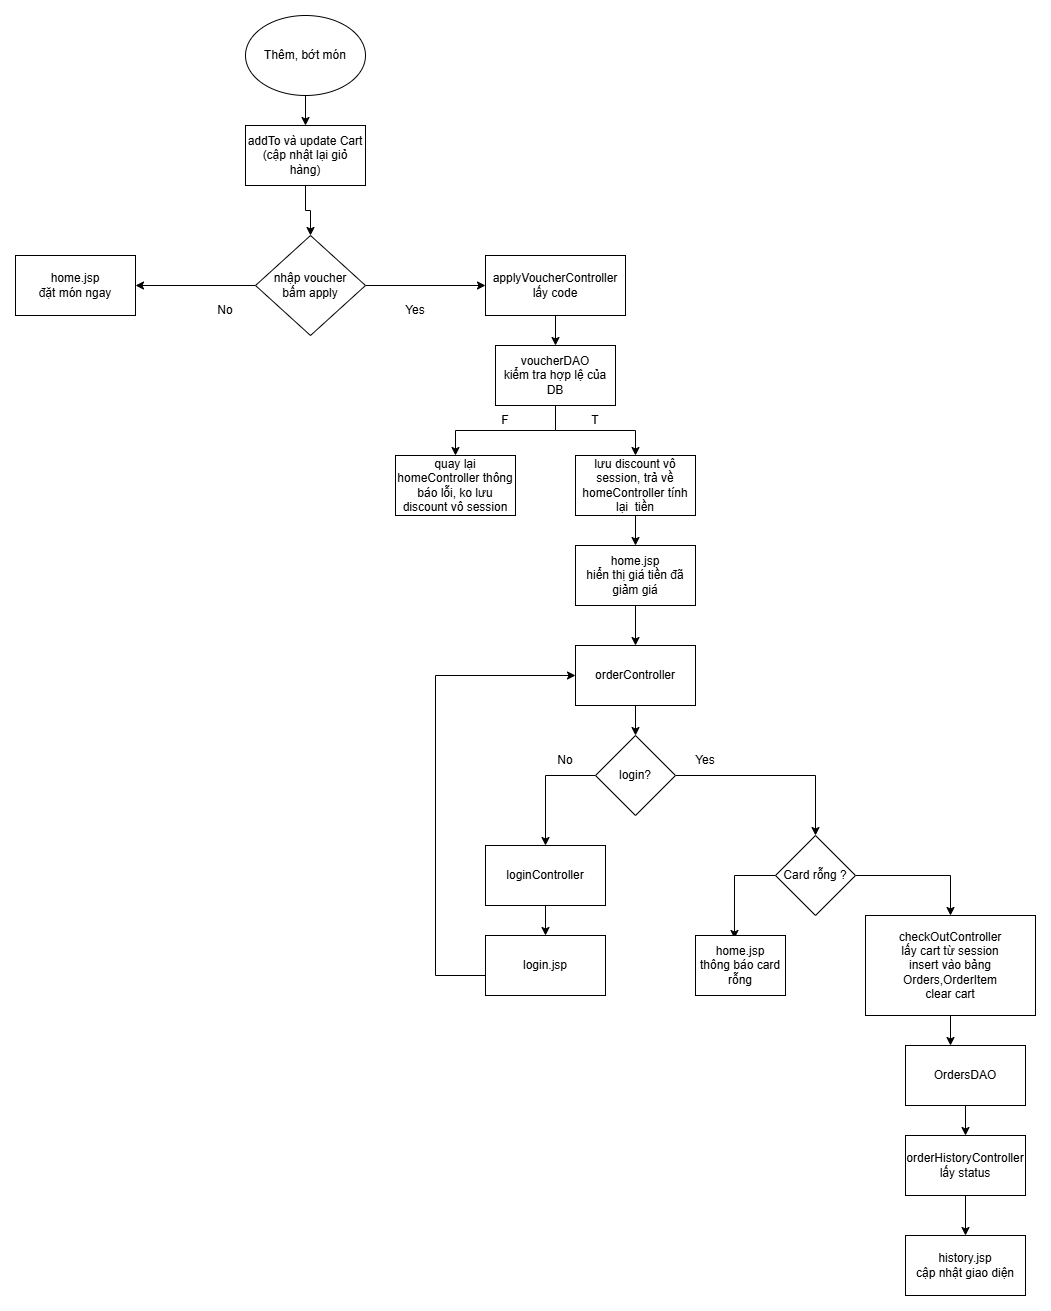

The diagram above was exported from draw.io. Its source (the exported page's mxGraphModel, read from the mxfile embedded in the PNG):
<mxGraphModel dx="1262" dy="825" grid="1" gridSize="10" guides="1" tooltips="1" connect="1" arrows="1" fold="1" page="1" pageScale="1" pageWidth="850" pageHeight="1100" math="0" shadow="0">
  <root>
    <mxCell id="0" />
    <mxCell id="1" parent="0" />
    <mxCell id="_PVbDicWg9LloQCssyBL-11" edge="1" parent="1" source="_PVbDicWg9LloQCssyBL-1" style="edgeStyle=orthogonalEdgeStyle;rounded=0;orthogonalLoop=1;jettySize=auto;html=1;" target="_PVbDicWg9LloQCssyBL-2" value="">
      <mxGeometry relative="1" as="geometry" />
    </mxCell>
    <mxCell id="_PVbDicWg9LloQCssyBL-1" parent="1" style="ellipse;whiteSpace=wrap;html=1;" value="Thêm, bớt món" vertex="1">
      <mxGeometry height="80" width="120" x="360" y="40" as="geometry" />
    </mxCell>
    <mxCell id="_PVbDicWg9LloQCssyBL-12" edge="1" parent="1" source="_PVbDicWg9LloQCssyBL-2" style="edgeStyle=orthogonalEdgeStyle;rounded=0;orthogonalLoop=1;jettySize=auto;html=1;" target="_PVbDicWg9LloQCssyBL-4" value="">
      <mxGeometry relative="1" as="geometry" />
    </mxCell>
    <mxCell id="_PVbDicWg9LloQCssyBL-2" parent="1" style="rounded=0;whiteSpace=wrap;html=1;" value="addTo và update Cart&lt;div&gt;(cập nhật lại giỏ hàng)&lt;/div&gt;" vertex="1">
      <mxGeometry height="60" width="120" x="360" y="150" as="geometry" />
    </mxCell>
    <mxCell id="_PVbDicWg9LloQCssyBL-16" edge="1" parent="1" source="_PVbDicWg9LloQCssyBL-4" style="edgeStyle=orthogonalEdgeStyle;rounded=0;orthogonalLoop=1;jettySize=auto;html=1;entryX=0;entryY=0.5;entryDx=0;entryDy=0;" target="_PVbDicWg9LloQCssyBL-5">
      <mxGeometry relative="1" as="geometry" />
    </mxCell>
    <mxCell id="_PVbDicWg9LloQCssyBL-19" edge="1" parent="1" source="_PVbDicWg9LloQCssyBL-4" style="edgeStyle=orthogonalEdgeStyle;rounded=0;orthogonalLoop=1;jettySize=auto;html=1;entryX=1;entryY=0.5;entryDx=0;entryDy=0;" target="_PVbDicWg9LloQCssyBL-18">
      <mxGeometry relative="1" as="geometry" />
    </mxCell>
    <mxCell id="_PVbDicWg9LloQCssyBL-4" parent="1" style="rhombus;whiteSpace=wrap;html=1;" value="nhập voucher&lt;div&gt;bấm apply&lt;/div&gt;" vertex="1">
      <mxGeometry height="100" width="110" x="370" y="260" as="geometry" />
    </mxCell>
    <mxCell id="_PVbDicWg9LloQCssyBL-13" edge="1" parent="1" source="_PVbDicWg9LloQCssyBL-5" style="edgeStyle=orthogonalEdgeStyle;rounded=0;orthogonalLoop=1;jettySize=auto;html=1;" target="_PVbDicWg9LloQCssyBL-6" value="">
      <mxGeometry relative="1" as="geometry" />
    </mxCell>
    <mxCell id="_PVbDicWg9LloQCssyBL-5" parent="1" style="rounded=0;whiteSpace=wrap;html=1;" value="applyVoucherController&lt;div&gt;lấy code&lt;/div&gt;" vertex="1">
      <mxGeometry height="60" width="140" x="600" y="280" as="geometry" />
    </mxCell>
    <mxCell id="_PVbDicWg9LloQCssyBL-14" edge="1" parent="1" source="_PVbDicWg9LloQCssyBL-6" style="edgeStyle=orthogonalEdgeStyle;rounded=0;orthogonalLoop=1;jettySize=auto;html=1;entryX=0.5;entryY=0;entryDx=0;entryDy=0;" target="_PVbDicWg9LloQCssyBL-7">
      <mxGeometry relative="1" as="geometry">
        <Array as="points">
          <mxPoint x="670" y="455" />
          <mxPoint x="570" y="455" />
        </Array>
      </mxGeometry>
    </mxCell>
    <mxCell id="_PVbDicWg9LloQCssyBL-15" edge="1" parent="1" source="_PVbDicWg9LloQCssyBL-6" style="edgeStyle=orthogonalEdgeStyle;rounded=0;orthogonalLoop=1;jettySize=auto;html=1;entryX=0.5;entryY=0;entryDx=0;entryDy=0;" target="_PVbDicWg9LloQCssyBL-8">
      <mxGeometry relative="1" as="geometry" />
    </mxCell>
    <mxCell id="_PVbDicWg9LloQCssyBL-6" parent="1" style="rounded=0;whiteSpace=wrap;html=1;" value="voucherDAO&lt;div&gt;kiểm tra hợp lệ của DB&lt;/div&gt;" vertex="1">
      <mxGeometry height="60" width="120" x="610" y="370" as="geometry" />
    </mxCell>
    <mxCell id="_PVbDicWg9LloQCssyBL-7" parent="1" style="rounded=0;whiteSpace=wrap;html=1;" value="quay lại homeController thông báo lỗi, ko lưu discount vô session" vertex="1">
      <mxGeometry height="60" width="120" x="510" y="480" as="geometry" />
    </mxCell>
    <mxCell id="_PVbDicWg9LloQCssyBL-10" edge="1" parent="1" source="_PVbDicWg9LloQCssyBL-8" style="edgeStyle=orthogonalEdgeStyle;rounded=0;orthogonalLoop=1;jettySize=auto;html=1;" target="_PVbDicWg9LloQCssyBL-9" value="">
      <mxGeometry relative="1" as="geometry" />
    </mxCell>
    <mxCell id="_PVbDicWg9LloQCssyBL-8" parent="1" style="rounded=0;whiteSpace=wrap;html=1;" value="lưu discount vô session, trả về homeController tính lại&amp;nbsp; tiền" vertex="1">
      <mxGeometry height="60" width="120" x="690" y="480" as="geometry" />
    </mxCell>
    <mxCell id="_PVbDicWg9LloQCssyBL-34" edge="1" parent="1" source="_PVbDicWg9LloQCssyBL-9" style="edgeStyle=orthogonalEdgeStyle;rounded=0;orthogonalLoop=1;jettySize=auto;html=1;" target="_PVbDicWg9LloQCssyBL-26" value="">
      <mxGeometry relative="1" as="geometry" />
    </mxCell>
    <mxCell id="_PVbDicWg9LloQCssyBL-9" parent="1" style="rounded=0;whiteSpace=wrap;html=1;" value="home.jsp&lt;div&gt;hiển thị giá tiền đã giảm giá&lt;/div&gt;" vertex="1">
      <mxGeometry height="60" width="120" x="690" y="570" as="geometry" />
    </mxCell>
    <mxCell id="_PVbDicWg9LloQCssyBL-17" parent="1" style="text;html=1;whiteSpace=wrap;strokeColor=none;fillColor=none;align=center;verticalAlign=middle;rounded=0;" value="Yes" vertex="1">
      <mxGeometry height="30" width="60" x="500" y="320" as="geometry" />
    </mxCell>
    <mxCell id="_PVbDicWg9LloQCssyBL-18" parent="1" style="rounded=0;whiteSpace=wrap;html=1;" value="home.jsp&lt;div&gt;đặt món ngay&lt;/div&gt;" vertex="1">
      <mxGeometry height="60" width="120" x="130" y="280" as="geometry" />
    </mxCell>
    <mxCell id="_PVbDicWg9LloQCssyBL-20" parent="1" style="text;html=1;whiteSpace=wrap;strokeColor=none;fillColor=none;align=center;verticalAlign=middle;rounded=0;" value="No" vertex="1">
      <mxGeometry height="30" width="60" x="310" y="320" as="geometry" />
    </mxCell>
    <mxCell id="_PVbDicWg9LloQCssyBL-21" parent="1" style="text;html=1;whiteSpace=wrap;strokeColor=none;fillColor=none;align=center;verticalAlign=middle;rounded=0;" value="F" vertex="1">
      <mxGeometry height="30" width="60" x="590" y="430" as="geometry" />
    </mxCell>
    <mxCell id="_PVbDicWg9LloQCssyBL-22" parent="1" style="text;html=1;whiteSpace=wrap;strokeColor=none;fillColor=none;align=center;verticalAlign=middle;rounded=0;" value="T" vertex="1">
      <mxGeometry height="30" width="60" x="680" y="430" as="geometry" />
    </mxCell>
    <mxCell id="_PVbDicWg9LloQCssyBL-35" edge="1" parent="1" source="_PVbDicWg9LloQCssyBL-26" style="edgeStyle=orthogonalEdgeStyle;rounded=0;orthogonalLoop=1;jettySize=auto;html=1;" target="_PVbDicWg9LloQCssyBL-27" value="">
      <mxGeometry relative="1" as="geometry" />
    </mxCell>
    <mxCell id="_PVbDicWg9LloQCssyBL-26" parent="1" style="rounded=0;whiteSpace=wrap;html=1;" value="orderController" vertex="1">
      <mxGeometry height="60" width="120" x="690" y="670" as="geometry" />
    </mxCell>
    <mxCell id="_PVbDicWg9LloQCssyBL-39" edge="1" parent="1" source="_PVbDicWg9LloQCssyBL-27" style="edgeStyle=orthogonalEdgeStyle;rounded=0;orthogonalLoop=1;jettySize=auto;html=1;exitX=0;exitY=0.5;exitDx=0;exitDy=0;entryX=0.5;entryY=0;entryDx=0;entryDy=0;" target="_PVbDicWg9LloQCssyBL-29">
      <mxGeometry relative="1" as="geometry" />
    </mxCell>
    <mxCell id="_PVbDicWg9LloQCssyBL-40" edge="1" parent="1" source="_PVbDicWg9LloQCssyBL-27" style="edgeStyle=orthogonalEdgeStyle;rounded=0;orthogonalLoop=1;jettySize=auto;html=1;exitX=1;exitY=0.5;exitDx=0;exitDy=0;" target="_PVbDicWg9LloQCssyBL-36">
      <mxGeometry relative="1" as="geometry" />
    </mxCell>
    <mxCell id="_PVbDicWg9LloQCssyBL-27" parent="1" style="rhombus;whiteSpace=wrap;html=1;" value="login?" vertex="1">
      <mxGeometry height="80" width="80" x="710" y="760" as="geometry" />
    </mxCell>
    <mxCell id="_PVbDicWg9LloQCssyBL-31" edge="1" parent="1" source="_PVbDicWg9LloQCssyBL-29" style="edgeStyle=orthogonalEdgeStyle;rounded=0;orthogonalLoop=1;jettySize=auto;html=1;" target="_PVbDicWg9LloQCssyBL-30" value="">
      <mxGeometry relative="1" as="geometry" />
    </mxCell>
    <mxCell id="_PVbDicWg9LloQCssyBL-29" parent="1" style="rounded=0;whiteSpace=wrap;html=1;" value="loginController" vertex="1">
      <mxGeometry height="60" width="120" x="600" y="870" as="geometry" />
    </mxCell>
    <mxCell id="_PVbDicWg9LloQCssyBL-32" edge="1" parent="1" source="_PVbDicWg9LloQCssyBL-30" style="edgeStyle=orthogonalEdgeStyle;rounded=0;orthogonalLoop=1;jettySize=auto;html=1;entryX=0;entryY=0.5;entryDx=0;entryDy=0;" target="_PVbDicWg9LloQCssyBL-26">
      <mxGeometry relative="1" as="geometry">
        <Array as="points">
          <mxPoint x="550" y="1000" />
          <mxPoint x="550" y="700" />
        </Array>
        <mxPoint x="400" y="650" as="targetPoint" />
      </mxGeometry>
    </mxCell>
    <mxCell id="_PVbDicWg9LloQCssyBL-30" parent="1" style="whiteSpace=wrap;html=1;rounded=0;" value="login.jsp" vertex="1">
      <mxGeometry height="60" width="120" x="600" y="960" as="geometry" />
    </mxCell>
    <mxCell id="_PVbDicWg9LloQCssyBL-44" edge="1" parent="1" source="_PVbDicWg9LloQCssyBL-36" style="edgeStyle=orthogonalEdgeStyle;rounded=0;orthogonalLoop=1;jettySize=auto;html=1;entryX=0.433;entryY=0.05;entryDx=0;entryDy=0;entryPerimeter=0;" target="_PVbDicWg9LloQCssyBL-37">
      <mxGeometry relative="1" as="geometry">
        <Array as="points">
          <mxPoint x="849" y="900" />
        </Array>
        <mxPoint x="820" y="900" as="targetPoint" />
      </mxGeometry>
    </mxCell>
    <mxCell id="_PVbDicWg9LloQCssyBL-45" edge="1" parent="1" source="_PVbDicWg9LloQCssyBL-36" style="edgeStyle=orthogonalEdgeStyle;rounded=0;orthogonalLoop=1;jettySize=auto;html=1;entryX=0.5;entryY=0;entryDx=0;entryDy=0;" target="_PVbDicWg9LloQCssyBL-38">
      <mxGeometry relative="1" as="geometry" />
    </mxCell>
    <mxCell id="_PVbDicWg9LloQCssyBL-36" parent="1" style="rhombus;whiteSpace=wrap;html=1;" value="Card rỗng ?" vertex="1">
      <mxGeometry height="80" width="80" x="890" y="860" as="geometry" />
    </mxCell>
    <mxCell id="_PVbDicWg9LloQCssyBL-37" parent="1" style="rounded=0;whiteSpace=wrap;html=1;" value="home.jsp&lt;div&gt;thông báo card rỗng&lt;/div&gt;" vertex="1">
      <mxGeometry height="60" width="90" x="810" y="960" as="geometry" />
    </mxCell>
    <mxCell id="_PVbDicWg9LloQCssyBL-54" edge="1" parent="1" source="_PVbDicWg9LloQCssyBL-38" style="edgeStyle=orthogonalEdgeStyle;rounded=0;orthogonalLoop=1;jettySize=auto;html=1;" target="_PVbDicWg9LloQCssyBL-46" value="">
      <mxGeometry relative="1" as="geometry">
        <Array as="points">
          <mxPoint x="1065" y="1070" />
          <mxPoint x="1065" y="1070" />
        </Array>
      </mxGeometry>
    </mxCell>
    <mxCell id="_PVbDicWg9LloQCssyBL-38" parent="1" style="rounded=0;whiteSpace=wrap;html=1;" value="checkOutController&lt;div&gt;lấy cart từ session&lt;/div&gt;&lt;div&gt;insert vào bảng Orders,OrderItem&lt;/div&gt;&lt;div&gt;clear cart&lt;/div&gt;" vertex="1">
      <mxGeometry height="100" width="170" x="980" y="940" as="geometry" />
    </mxCell>
    <mxCell id="_PVbDicWg9LloQCssyBL-42" parent="1" style="text;html=1;whiteSpace=wrap;strokeColor=none;fillColor=none;align=center;verticalAlign=middle;rounded=0;" value="No" vertex="1">
      <mxGeometry height="30" width="60" x="650" y="770" as="geometry" />
    </mxCell>
    <mxCell id="_PVbDicWg9LloQCssyBL-43" parent="1" style="text;html=1;whiteSpace=wrap;strokeColor=none;fillColor=none;align=center;verticalAlign=middle;rounded=0;" value="Yes" vertex="1">
      <mxGeometry height="30" width="60" x="790" y="770" as="geometry" />
    </mxCell>
    <mxCell id="_PVbDicWg9LloQCssyBL-55" edge="1" parent="1" source="_PVbDicWg9LloQCssyBL-46" style="edgeStyle=orthogonalEdgeStyle;rounded=0;orthogonalLoop=1;jettySize=auto;html=1;exitX=0.5;exitY=1;exitDx=0;exitDy=0;entryX=0.5;entryY=0;entryDx=0;entryDy=0;" target="_PVbDicWg9LloQCssyBL-47">
      <mxGeometry relative="1" as="geometry" />
    </mxCell>
    <mxCell id="_PVbDicWg9LloQCssyBL-46" parent="1" style="rounded=0;whiteSpace=wrap;html=1;" value="OrdersDAO" vertex="1">
      <mxGeometry height="60" width="120" x="1020" y="1070" as="geometry" />
    </mxCell>
    <mxCell id="_PVbDicWg9LloQCssyBL-51" edge="1" parent="1" source="_PVbDicWg9LloQCssyBL-47" style="edgeStyle=orthogonalEdgeStyle;rounded=0;orthogonalLoop=1;jettySize=auto;html=1;" target="_PVbDicWg9LloQCssyBL-50" value="">
      <mxGeometry relative="1" as="geometry" />
    </mxCell>
    <mxCell id="_PVbDicWg9LloQCssyBL-47" parent="1" style="rounded=0;whiteSpace=wrap;html=1;" value="orderHistoryController&lt;div&gt;lấy status&lt;/div&gt;" vertex="1">
      <mxGeometry height="60" width="120" x="1020" y="1160" as="geometry" />
    </mxCell>
    <mxCell id="_PVbDicWg9LloQCssyBL-50" parent="1" style="whiteSpace=wrap;html=1;rounded=0;" value="history.jsp&lt;div&gt;cập nhật giao diện&lt;/div&gt;" vertex="1">
      <mxGeometry height="60" width="120" x="1020" y="1260" as="geometry" />
    </mxCell>
  </root>
</mxGraphModel>